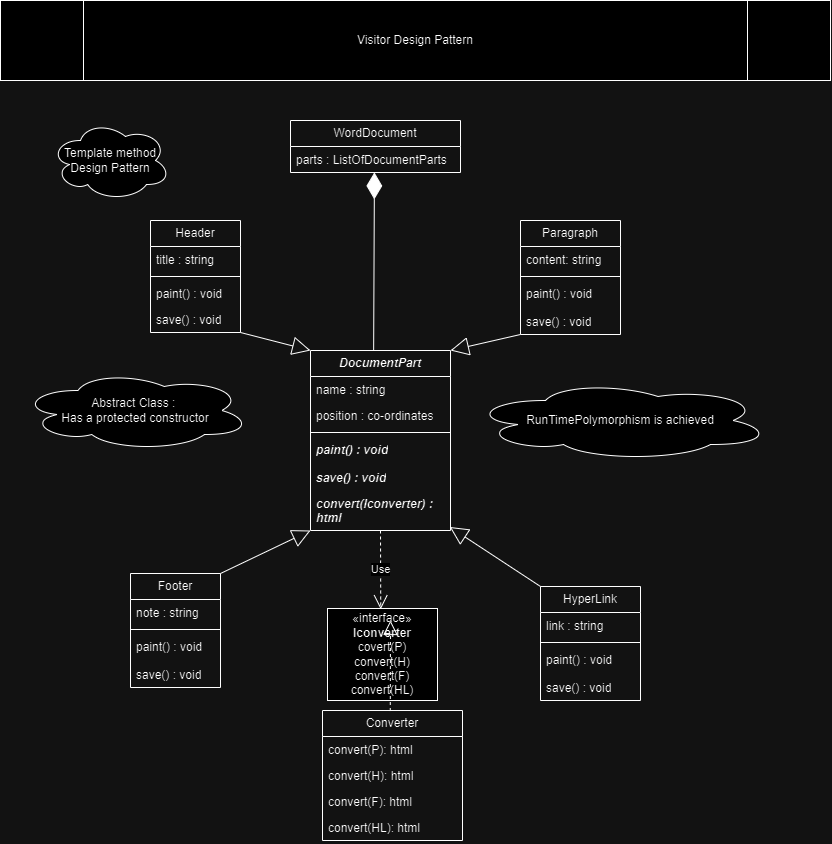

The diagram above was exported from draw.io. Its source (the exported page's mxGraphModel, read from the mxfile embedded in the PNG):
<mxGraphModel dx="1423" dy="686" grid="1" gridSize="10" guides="1" tooltips="1" connect="1" arrows="1" fold="1" page="1" pageScale="1" pageWidth="850" pageHeight="1100" math="0" shadow="0">
  <root>
    <mxCell id="0" />
    <mxCell id="1" parent="0" />
    <mxCell id="-BZmdvRvRbL6QlxdhuXw-71" value="" style="group" vertex="1" connectable="0" parent="1">
      <mxGeometry x="70" y="120" width="720" height="580" as="geometry" />
    </mxCell>
    <mxCell id="-BZmdvRvRbL6QlxdhuXw-1" value="HyperLink" style="swimlane;fontStyle=0;childLayout=stackLayout;horizontal=1;startSize=26;fillColor=none;horizontalStack=0;resizeParent=1;resizeParentMax=0;resizeLast=0;collapsible=1;marginBottom=0;whiteSpace=wrap;html=1;" vertex="1" parent="-BZmdvRvRbL6QlxdhuXw-71">
      <mxGeometry x="480" y="466" width="100" height="114" as="geometry" />
    </mxCell>
    <mxCell id="-BZmdvRvRbL6QlxdhuXw-66" value="link : string" style="text;strokeColor=none;fillColor=none;align=left;verticalAlign=top;spacingLeft=4;spacingRight=4;overflow=hidden;rotatable=0;points=[[0,0.5],[1,0.5]];portConstraint=eastwest;whiteSpace=wrap;html=1;" vertex="1" parent="-BZmdvRvRbL6QlxdhuXw-1">
      <mxGeometry y="26" width="100" height="26" as="geometry" />
    </mxCell>
    <mxCell id="-BZmdvRvRbL6QlxdhuXw-56" value="" style="line;strokeWidth=1;fillColor=none;align=left;verticalAlign=middle;spacingTop=-1;spacingLeft=3;spacingRight=3;rotatable=0;labelPosition=right;points=[];portConstraint=eastwest;strokeColor=inherit;" vertex="1" parent="-BZmdvRvRbL6QlxdhuXw-1">
      <mxGeometry y="52" width="100" height="8" as="geometry" />
    </mxCell>
    <mxCell id="-BZmdvRvRbL6QlxdhuXw-62" value="paint() : void" style="text;strokeColor=none;fillColor=none;align=left;verticalAlign=top;spacingLeft=4;spacingRight=4;overflow=hidden;rotatable=0;points=[[0,0.5],[1,0.5]];portConstraint=eastwest;whiteSpace=wrap;html=1;" vertex="1" parent="-BZmdvRvRbL6QlxdhuXw-1">
      <mxGeometry y="60" width="100" height="28" as="geometry" />
    </mxCell>
    <mxCell id="-BZmdvRvRbL6QlxdhuXw-63" value="save() : void" style="text;strokeColor=none;fillColor=none;align=left;verticalAlign=top;spacingLeft=4;spacingRight=4;overflow=hidden;rotatable=0;points=[[0,0.5],[1,0.5]];portConstraint=eastwest;whiteSpace=wrap;html=1;" vertex="1" parent="-BZmdvRvRbL6QlxdhuXw-1">
      <mxGeometry y="88" width="100" height="26" as="geometry" />
    </mxCell>
    <mxCell id="-BZmdvRvRbL6QlxdhuXw-5" value="Paragraph" style="swimlane;fontStyle=0;childLayout=stackLayout;horizontal=1;startSize=26;fillColor=none;horizontalStack=0;resizeParent=1;resizeParentMax=0;resizeLast=0;collapsible=1;marginBottom=0;whiteSpace=wrap;html=1;" vertex="1" parent="-BZmdvRvRbL6QlxdhuXw-71">
      <mxGeometry x="460" y="100" width="100" height="114" as="geometry" />
    </mxCell>
    <mxCell id="-BZmdvRvRbL6QlxdhuXw-57" value="content: string" style="text;strokeColor=none;fillColor=none;align=left;verticalAlign=top;spacingLeft=4;spacingRight=4;overflow=hidden;rotatable=0;points=[[0,0.5],[1,0.5]];portConstraint=eastwest;whiteSpace=wrap;html=1;" vertex="1" parent="-BZmdvRvRbL6QlxdhuXw-5">
      <mxGeometry y="26" width="100" height="26" as="geometry" />
    </mxCell>
    <mxCell id="-BZmdvRvRbL6QlxdhuXw-54" value="" style="line;strokeWidth=1;fillColor=none;align=left;verticalAlign=middle;spacingTop=-1;spacingLeft=3;spacingRight=3;rotatable=0;labelPosition=right;points=[];portConstraint=eastwest;strokeColor=inherit;" vertex="1" parent="-BZmdvRvRbL6QlxdhuXw-5">
      <mxGeometry y="52" width="100" height="8" as="geometry" />
    </mxCell>
    <mxCell id="-BZmdvRvRbL6QlxdhuXw-58" value="paint() : void" style="text;strokeColor=none;fillColor=none;align=left;verticalAlign=top;spacingLeft=4;spacingRight=4;overflow=hidden;rotatable=0;points=[[0,0.5],[1,0.5]];portConstraint=eastwest;whiteSpace=wrap;html=1;" vertex="1" parent="-BZmdvRvRbL6QlxdhuXw-5">
      <mxGeometry y="60" width="100" height="28" as="geometry" />
    </mxCell>
    <mxCell id="-BZmdvRvRbL6QlxdhuXw-59" value="save() : void" style="text;strokeColor=none;fillColor=none;align=left;verticalAlign=top;spacingLeft=4;spacingRight=4;overflow=hidden;rotatable=0;points=[[0,0.5],[1,0.5]];portConstraint=eastwest;whiteSpace=wrap;html=1;" vertex="1" parent="-BZmdvRvRbL6QlxdhuXw-5">
      <mxGeometry y="88" width="100" height="26" as="geometry" />
    </mxCell>
    <mxCell id="-BZmdvRvRbL6QlxdhuXw-9" value="Header" style="swimlane;fontStyle=0;childLayout=stackLayout;horizontal=1;startSize=26;fillColor=none;horizontalStack=0;resizeParent=1;resizeParentMax=0;resizeLast=0;collapsible=1;marginBottom=0;whiteSpace=wrap;html=1;" vertex="1" parent="-BZmdvRvRbL6QlxdhuXw-71">
      <mxGeometry x="90" y="100" width="90" height="112" as="geometry" />
    </mxCell>
    <mxCell id="-BZmdvRvRbL6QlxdhuXw-44" value="title : string" style="text;strokeColor=none;fillColor=none;align=left;verticalAlign=top;spacingLeft=4;spacingRight=4;overflow=hidden;rotatable=0;points=[[0,0.5],[1,0.5]];portConstraint=eastwest;whiteSpace=wrap;html=1;" vertex="1" parent="-BZmdvRvRbL6QlxdhuXw-9">
      <mxGeometry y="26" width="90" height="26" as="geometry" />
    </mxCell>
    <mxCell id="-BZmdvRvRbL6QlxdhuXw-53" value="" style="line;strokeWidth=1;fillColor=none;align=left;verticalAlign=middle;spacingTop=-1;spacingLeft=3;spacingRight=3;rotatable=0;labelPosition=right;points=[];portConstraint=eastwest;strokeColor=inherit;" vertex="1" parent="-BZmdvRvRbL6QlxdhuXw-9">
      <mxGeometry y="52" width="90" height="8" as="geometry" />
    </mxCell>
    <mxCell id="-BZmdvRvRbL6QlxdhuXw-47" value="paint() : void" style="text;strokeColor=none;fillColor=none;align=left;verticalAlign=top;spacingLeft=4;spacingRight=4;overflow=hidden;rotatable=0;points=[[0,0.5],[1,0.5]];portConstraint=eastwest;whiteSpace=wrap;html=1;" vertex="1" parent="-BZmdvRvRbL6QlxdhuXw-9">
      <mxGeometry y="60" width="90" height="26" as="geometry" />
    </mxCell>
    <mxCell id="-BZmdvRvRbL6QlxdhuXw-48" value="save() : void" style="text;strokeColor=none;fillColor=none;align=left;verticalAlign=top;spacingLeft=4;spacingRight=4;overflow=hidden;rotatable=0;points=[[0,0.5],[1,0.5]];portConstraint=eastwest;whiteSpace=wrap;html=1;" vertex="1" parent="-BZmdvRvRbL6QlxdhuXw-9">
      <mxGeometry y="86" width="90" height="26" as="geometry" />
    </mxCell>
    <mxCell id="-BZmdvRvRbL6QlxdhuXw-13" value="&lt;b&gt;&lt;i&gt;DocumentPart&lt;/i&gt;&lt;/b&gt;" style="swimlane;fontStyle=0;childLayout=stackLayout;horizontal=1;startSize=26;fillColor=none;horizontalStack=0;resizeParent=1;resizeParentMax=0;resizeLast=0;collapsible=1;marginBottom=0;whiteSpace=wrap;html=1;" vertex="1" parent="-BZmdvRvRbL6QlxdhuXw-71">
      <mxGeometry x="250" y="230" width="140" height="180" as="geometry" />
    </mxCell>
    <mxCell id="-BZmdvRvRbL6QlxdhuXw-45" value="name : string" style="text;strokeColor=none;fillColor=none;align=left;verticalAlign=top;spacingLeft=4;spacingRight=4;overflow=hidden;rotatable=0;points=[[0,0.5],[1,0.5]];portConstraint=eastwest;whiteSpace=wrap;html=1;" vertex="1" parent="-BZmdvRvRbL6QlxdhuXw-13">
      <mxGeometry y="26" width="140" height="26" as="geometry" />
    </mxCell>
    <mxCell id="-BZmdvRvRbL6QlxdhuXw-46" value="position : co-ordinates" style="text;strokeColor=none;fillColor=none;align=left;verticalAlign=top;spacingLeft=4;spacingRight=4;overflow=hidden;rotatable=0;points=[[0,0.5],[1,0.5]];portConstraint=eastwest;whiteSpace=wrap;html=1;" vertex="1" parent="-BZmdvRvRbL6QlxdhuXw-13">
      <mxGeometry y="52" width="140" height="26" as="geometry" />
    </mxCell>
    <mxCell id="-BZmdvRvRbL6QlxdhuXw-74" value="" style="line;strokeWidth=1;fillColor=none;align=left;verticalAlign=middle;spacingTop=-1;spacingLeft=3;spacingRight=3;rotatable=0;labelPosition=right;points=[];portConstraint=eastwest;strokeColor=inherit;" vertex="1" parent="-BZmdvRvRbL6QlxdhuXw-13">
      <mxGeometry y="78" width="140" height="8" as="geometry" />
    </mxCell>
    <mxCell id="-BZmdvRvRbL6QlxdhuXw-72" value="&lt;b&gt;&lt;i&gt;paint() : void&lt;/i&gt;&lt;/b&gt;" style="text;strokeColor=none;fillColor=none;align=left;verticalAlign=top;spacingLeft=4;spacingRight=4;overflow=hidden;rotatable=0;points=[[0,0.5],[1,0.5]];portConstraint=eastwest;whiteSpace=wrap;html=1;" vertex="1" parent="-BZmdvRvRbL6QlxdhuXw-13">
      <mxGeometry y="86" width="140" height="28" as="geometry" />
    </mxCell>
    <mxCell id="-BZmdvRvRbL6QlxdhuXw-73" value="&lt;b&gt;&lt;i&gt;save() : void&lt;/i&gt;&lt;/b&gt;" style="text;strokeColor=none;fillColor=none;align=left;verticalAlign=top;spacingLeft=4;spacingRight=4;overflow=hidden;rotatable=0;points=[[0,0.5],[1,0.5]];portConstraint=eastwest;whiteSpace=wrap;html=1;" vertex="1" parent="-BZmdvRvRbL6QlxdhuXw-13">
      <mxGeometry y="114" width="140" height="26" as="geometry" />
    </mxCell>
    <mxCell id="-BZmdvRvRbL6QlxdhuXw-88" value="&lt;b&gt;&lt;i&gt;convert(Iconverter) : html&lt;/i&gt;&lt;/b&gt;" style="text;strokeColor=none;fillColor=none;align=left;verticalAlign=top;spacingLeft=4;spacingRight=4;overflow=hidden;rotatable=0;points=[[0,0.5],[1,0.5]];portConstraint=eastwest;whiteSpace=wrap;html=1;" vertex="1" parent="-BZmdvRvRbL6QlxdhuXw-13">
      <mxGeometry y="140" width="140" height="40" as="geometry" />
    </mxCell>
    <mxCell id="-BZmdvRvRbL6QlxdhuXw-17" value="Footer" style="swimlane;fontStyle=0;childLayout=stackLayout;horizontal=1;startSize=26;fillColor=none;horizontalStack=0;resizeParent=1;resizeParentMax=0;resizeLast=0;collapsible=1;marginBottom=0;whiteSpace=wrap;html=1;" vertex="1" parent="-BZmdvRvRbL6QlxdhuXw-71">
      <mxGeometry x="70" y="453" width="90" height="114" as="geometry" />
    </mxCell>
    <mxCell id="-BZmdvRvRbL6QlxdhuXw-64" value="note : string" style="text;strokeColor=none;fillColor=none;align=left;verticalAlign=top;spacingLeft=4;spacingRight=4;overflow=hidden;rotatable=0;points=[[0,0.5],[1,0.5]];portConstraint=eastwest;whiteSpace=wrap;html=1;" vertex="1" parent="-BZmdvRvRbL6QlxdhuXw-17">
      <mxGeometry y="26" width="90" height="26" as="geometry" />
    </mxCell>
    <mxCell id="-BZmdvRvRbL6QlxdhuXw-55" value="" style="line;strokeWidth=1;fillColor=none;align=left;verticalAlign=middle;spacingTop=-1;spacingLeft=3;spacingRight=3;rotatable=0;labelPosition=right;points=[];portConstraint=eastwest;strokeColor=inherit;" vertex="1" parent="-BZmdvRvRbL6QlxdhuXw-17">
      <mxGeometry y="52" width="90" height="8" as="geometry" />
    </mxCell>
    <mxCell id="-BZmdvRvRbL6QlxdhuXw-60" value="paint() : void" style="text;strokeColor=none;fillColor=none;align=left;verticalAlign=top;spacingLeft=4;spacingRight=4;overflow=hidden;rotatable=0;points=[[0,0.5],[1,0.5]];portConstraint=eastwest;whiteSpace=wrap;html=1;" vertex="1" parent="-BZmdvRvRbL6QlxdhuXw-17">
      <mxGeometry y="60" width="90" height="28" as="geometry" />
    </mxCell>
    <mxCell id="-BZmdvRvRbL6QlxdhuXw-61" value="save() : void" style="text;strokeColor=none;fillColor=none;align=left;verticalAlign=top;spacingLeft=4;spacingRight=4;overflow=hidden;rotatable=0;points=[[0,0.5],[1,0.5]];portConstraint=eastwest;whiteSpace=wrap;html=1;" vertex="1" parent="-BZmdvRvRbL6QlxdhuXw-17">
      <mxGeometry y="88" width="90" height="26" as="geometry" />
    </mxCell>
    <mxCell id="-BZmdvRvRbL6QlxdhuXw-28" value="WordDocument" style="swimlane;fontStyle=0;childLayout=stackLayout;horizontal=1;startSize=26;fillColor=none;horizontalStack=0;resizeParent=1;resizeParentMax=0;resizeLast=0;collapsible=1;marginBottom=0;whiteSpace=wrap;html=1;" vertex="1" parent="-BZmdvRvRbL6QlxdhuXw-71">
      <mxGeometry x="230" width="170" height="52" as="geometry" />
    </mxCell>
    <mxCell id="-BZmdvRvRbL6QlxdhuXw-43" value="parts : ListOfDocumentParts" style="text;strokeColor=none;fillColor=none;align=left;verticalAlign=top;spacingLeft=4;spacingRight=4;overflow=hidden;rotatable=0;points=[[0,0.5],[1,0.5]];portConstraint=eastwest;whiteSpace=wrap;html=1;" vertex="1" parent="-BZmdvRvRbL6QlxdhuXw-28">
      <mxGeometry y="26" width="170" height="26" as="geometry" />
    </mxCell>
    <mxCell id="-BZmdvRvRbL6QlxdhuXw-32" value="" style="endArrow=block;endSize=16;endFill=0;html=1;rounded=0;entryX=0;entryY=1;entryDx=0;entryDy=0;exitX=1;exitY=0;exitDx=0;exitDy=0;" edge="1" parent="-BZmdvRvRbL6QlxdhuXw-71" source="-BZmdvRvRbL6QlxdhuXw-17" target="-BZmdvRvRbL6QlxdhuXw-13">
      <mxGeometry width="160" relative="1" as="geometry">
        <mxPoint x="180" y="360" as="sourcePoint" />
        <mxPoint x="250.27999999999997" y="213.11799999999994" as="targetPoint" />
      </mxGeometry>
    </mxCell>
    <mxCell id="-BZmdvRvRbL6QlxdhuXw-33" value="" style="endArrow=block;endSize=16;endFill=0;html=1;rounded=0;entryX=0.995;entryY=0.912;entryDx=0;entryDy=0;entryPerimeter=0;exitX=0;exitY=0;exitDx=0;exitDy=0;" edge="1" parent="-BZmdvRvRbL6QlxdhuXw-71" source="-BZmdvRvRbL6QlxdhuXw-1" target="-BZmdvRvRbL6QlxdhuXw-88">
      <mxGeometry width="160" relative="1" as="geometry">
        <mxPoint x="460" y="373" as="sourcePoint" />
        <mxPoint x="390" y="282" as="targetPoint" />
      </mxGeometry>
    </mxCell>
    <mxCell id="-BZmdvRvRbL6QlxdhuXw-34" value="" style="endArrow=block;endSize=16;endFill=0;html=1;rounded=0;entryX=0.002;entryY=1.043;entryDx=0;entryDy=0;entryPerimeter=0;exitX=0;exitY=1;exitDx=0;exitDy=0;" edge="1" parent="-BZmdvRvRbL6QlxdhuXw-71" source="-BZmdvRvRbL6QlxdhuXw-5">
      <mxGeometry width="160" relative="1" as="geometry">
        <mxPoint x="458.60000000000014" y="134.89199999999994" as="sourcePoint" />
        <mxPoint x="390" y="230" as="targetPoint" />
      </mxGeometry>
    </mxCell>
    <mxCell id="-BZmdvRvRbL6QlxdhuXw-35" value="" style="endArrow=block;endSize=16;endFill=0;html=1;rounded=0;entryX=0.002;entryY=1.043;entryDx=0;entryDy=0;entryPerimeter=0;exitX=1;exitY=1;exitDx=0;exitDy=0;" edge="1" parent="-BZmdvRvRbL6QlxdhuXw-71" source="-BZmdvRvRbL6QlxdhuXw-9">
      <mxGeometry width="160" relative="1" as="geometry">
        <mxPoint x="180" y="138.9999999999999" as="sourcePoint" />
        <mxPoint x="250" y="230" as="targetPoint" />
      </mxGeometry>
    </mxCell>
    <mxCell id="-BZmdvRvRbL6QlxdhuXw-36" value="" style="endArrow=diamondThin;endFill=1;endSize=24;html=1;rounded=0;exitX=0.451;exitY=-0.019;exitDx=0;exitDy=0;exitPerimeter=0;entryX=0.528;entryY=1.15;entryDx=0;entryDy=0;entryPerimeter=0;" edge="1" parent="-BZmdvRvRbL6QlxdhuXw-71">
      <mxGeometry width="160" relative="1" as="geometry">
        <mxPoint x="313.1400000000001" y="230.00200000000007" as="sourcePoint" />
        <mxPoint x="313.9200000000001" y="51.89999999999998" as="targetPoint" />
      </mxGeometry>
    </mxCell>
    <mxCell id="-BZmdvRvRbL6QlxdhuXw-65" value="Abstract Class :&amp;nbsp;&lt;br&gt;Has a protected constructor" style="ellipse;shape=cloud;whiteSpace=wrap;html=1;" vertex="1" parent="-BZmdvRvRbL6QlxdhuXw-71">
      <mxGeometry x="-40" y="250" width="230" height="80" as="geometry" />
    </mxCell>
    <mxCell id="-BZmdvRvRbL6QlxdhuXw-67" value="RunTimePolymorphism is achieved" style="ellipse;shape=cloud;whiteSpace=wrap;html=1;" vertex="1" parent="-BZmdvRvRbL6QlxdhuXw-71">
      <mxGeometry x="410" y="260" width="300" height="80" as="geometry" />
    </mxCell>
    <mxCell id="-BZmdvRvRbL6QlxdhuXw-75" value="Template method&lt;br&gt;Design Pattern" style="ellipse;shape=cloud;whiteSpace=wrap;html=1;" vertex="1" parent="-BZmdvRvRbL6QlxdhuXw-71">
      <mxGeometry x="-10" width="120" height="80" as="geometry" />
    </mxCell>
    <mxCell id="-BZmdvRvRbL6QlxdhuXw-78" value="«interface»&lt;br&gt;&lt;b&gt;Iconverter&lt;/b&gt;&lt;br&gt;covert(P)&lt;br&gt;convert(H)&lt;br&gt;convert(F)&lt;br&gt;convert(HL)" style="html=1;whiteSpace=wrap;" vertex="1" parent="-BZmdvRvRbL6QlxdhuXw-71">
      <mxGeometry x="267" y="488" width="110" height="92" as="geometry" />
    </mxCell>
    <mxCell id="-BZmdvRvRbL6QlxdhuXw-79" value="Use" style="endArrow=open;endSize=12;dashed=1;html=1;rounded=0;entryX=0.484;entryY=0.008;entryDx=0;entryDy=0;entryPerimeter=0;" edge="1" parent="-BZmdvRvRbL6QlxdhuXw-71" target="-BZmdvRvRbL6QlxdhuXw-78">
      <mxGeometry width="160" relative="1" as="geometry">
        <mxPoint x="320" y="410" as="sourcePoint" />
        <mxPoint x="470" y="440" as="targetPoint" />
      </mxGeometry>
    </mxCell>
    <mxCell id="-BZmdvRvRbL6QlxdhuXw-80" value="Converter" style="swimlane;fontStyle=0;childLayout=stackLayout;horizontal=1;startSize=26;fillColor=none;horizontalStack=0;resizeParent=1;resizeParentMax=0;resizeLast=0;collapsible=1;marginBottom=0;whiteSpace=wrap;html=1;" vertex="1" parent="1">
      <mxGeometry x="332" y="710" width="140" height="130" as="geometry" />
    </mxCell>
    <mxCell id="-BZmdvRvRbL6QlxdhuXw-81" value="convert(P): html" style="text;strokeColor=none;fillColor=none;align=left;verticalAlign=top;spacingLeft=4;spacingRight=4;overflow=hidden;rotatable=0;points=[[0,0.5],[1,0.5]];portConstraint=eastwest;whiteSpace=wrap;html=1;" vertex="1" parent="-BZmdvRvRbL6QlxdhuXw-80">
      <mxGeometry y="26" width="140" height="26" as="geometry" />
    </mxCell>
    <mxCell id="-BZmdvRvRbL6QlxdhuXw-84" value="convert(H): html" style="text;strokeColor=none;fillColor=none;align=left;verticalAlign=top;spacingLeft=4;spacingRight=4;overflow=hidden;rotatable=0;points=[[0,0.5],[1,0.5]];portConstraint=eastwest;whiteSpace=wrap;html=1;" vertex="1" parent="-BZmdvRvRbL6QlxdhuXw-80">
      <mxGeometry y="52" width="140" height="26" as="geometry" />
    </mxCell>
    <mxCell id="-BZmdvRvRbL6QlxdhuXw-85" value="convert(F): html" style="text;strokeColor=none;fillColor=none;align=left;verticalAlign=top;spacingLeft=4;spacingRight=4;overflow=hidden;rotatable=0;points=[[0,0.5],[1,0.5]];portConstraint=eastwest;whiteSpace=wrap;html=1;" vertex="1" parent="-BZmdvRvRbL6QlxdhuXw-80">
      <mxGeometry y="78" width="140" height="26" as="geometry" />
    </mxCell>
    <mxCell id="-BZmdvRvRbL6QlxdhuXw-86" value="convert(HL): html" style="text;strokeColor=none;fillColor=none;align=left;verticalAlign=top;spacingLeft=4;spacingRight=4;overflow=hidden;rotatable=0;points=[[0,0.5],[1,0.5]];portConstraint=eastwest;whiteSpace=wrap;html=1;" vertex="1" parent="-BZmdvRvRbL6QlxdhuXw-80">
      <mxGeometry y="104" width="140" height="26" as="geometry" />
    </mxCell>
    <mxCell id="-BZmdvRvRbL6QlxdhuXw-87" value="" style="endArrow=block;dashed=1;endFill=0;endSize=12;html=1;rounded=0;exitX=0.484;exitY=0.004;exitDx=0;exitDy=0;exitPerimeter=0;" edge="1" parent="1" source="-BZmdvRvRbL6QlxdhuXw-80">
      <mxGeometry width="160" relative="1" as="geometry">
        <mxPoint x="400" y="700" as="sourcePoint" />
        <mxPoint x="400" y="620" as="targetPoint" />
      </mxGeometry>
    </mxCell>
    <mxCell id="-BZmdvRvRbL6QlxdhuXw-89" value="Visitor Design Pattern" style="shape=process;whiteSpace=wrap;html=1;backgroundOutline=1;" vertex="1" parent="1">
      <mxGeometry x="10" width="830" height="80" as="geometry" />
    </mxCell>
  </root>
</mxGraphModel>